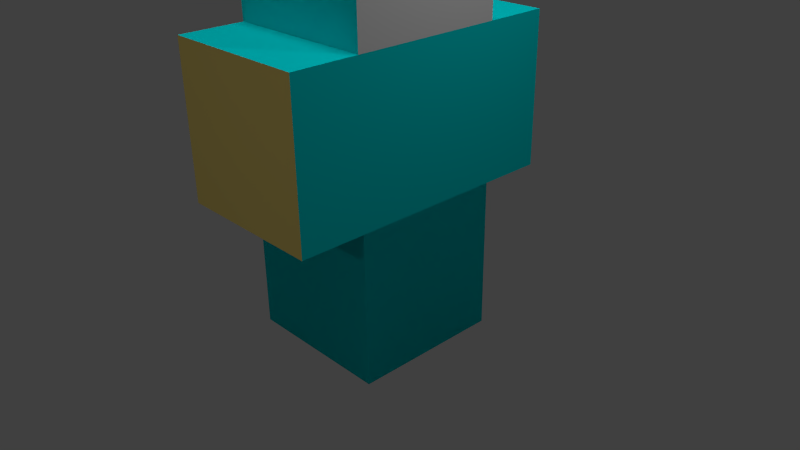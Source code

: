 # Source: character.blend  (saved by Blender 2.78.0; exported with 4.5.12 LTS)
import bpy
from mathutils import Matrix  # noqa: F401  (used for matrix-valued properties, if any)

bpy.ops.wm.read_factory_settings(use_empty=True)
scene = bpy.context.scene
scene.name = 'Scene'

# ---- collections
col_collection_1 = bpy.data.collections.new('Collection 1'); scene.collection.children.link(col_collection_1)

# ---- materials (node trees are filled in below, after node groups)
mat_material = bpy.data.materials.new('Material')
mat_material.alpha_threshold = 0.0
mat_material.use_transparent_shadow = False
mat_material.diffuse_color = (0.0, 0.7717, 0.8, 1.0)
mat_material.roughness = 0.5
mat_material.line_color = (0.0, 0.0, 0.0, 1.0)
mat_face = bpy.data.materials.new('face')
mat_face.alpha_threshold = 0.0
mat_face.use_transparent_shadow = False
mat_face.roughness = 0.5
mat_material_001 = bpy.data.materials.new('Material.001')
mat_material_001.alpha_threshold = 0.0
mat_material_001.use_transparent_shadow = False
mat_material_001.diffuse_color = (0.8, 0.6235, 0.1803, 1.0)
mat_material_001.roughness = 0.5
mat_material_001.line_color = (0.0, 0.0, 0.0, 1.0)
mat_material_002 = bpy.data.materials.new('Material.002')
mat_material_002.alpha_threshold = 0.0
mat_material_002.use_transparent_shadow = False
mat_material_002.roughness = 0.5

# ---- material node trees

# ---- world
world_world = bpy.data.worlds.new('World'); scene.world = world_world
world_world.color = (0.05088, 0.05088, 0.05088)
world_world.use_sun_shadow = False
world_world.sun_shadow_jitter_overblur = 0.0
world_world.cycles.sampling_method = 'NONE'
world_world.cycles.sample_map_resolution = 256

# ---- cameras
cam_camera = bpy.data.cameras.new('Camera')
cam_camera.clip_end = 100.0
cam_camera.lens = 35.0
cam_camera.sensor_width = 32.0
cam_camera.sensor_height = 18.0
cam_camera.ortho_scale = 7.314
cam_camera.dof.focus_distance = 0.0
cam_camera.dof.aperture_fstop = 128.0

# ---- lights
light_sun_002 = bpy.data.lights.new('Sun.002', 'POINT')
light_sun_002.transmission_factor = 0.0
light_sun_002.energy = 100.0
light_sun_002.shadow_buffer_clip_start = 0.5
light_sun_002.shadow_soft_size = 0.1
light_sun_002.shadow_maximum_resolution = 0.006
light_sun_002.use_absolute_resolution = True
light_sun_001 = bpy.data.lights.new('Sun.001', 'POINT')
light_sun_001.transmission_factor = 0.0
light_sun_001.energy = 100.0
light_sun_001.shadow_buffer_clip_start = 0.5
light_sun_001.shadow_soft_size = 0.1
light_sun_001.shadow_maximum_resolution = 0.006
light_sun_001.use_absolute_resolution = True
light_sun = bpy.data.lights.new('Sun', 'SUN')
light_sun.transmission_factor = 0.0
light_sun.angle = 0.1993
light_sun.energy = 1.0
light_sun.shadow_buffer_clip_start = 0.5
light_sun.shadow_soft_size = 0.1
light_sun.shadow_cascade_max_distance = 1000.0
light_lamp = bpy.data.lights.new('Lamp', 'POINT')
light_lamp.transmission_factor = 0.0
light_lamp.cutoff_distance = 30.0
light_lamp.energy = 100.0
light_lamp.shadow_buffer_clip_start = 1.001
light_lamp.shadow_soft_size = 0.1
light_lamp.shadow_maximum_resolution = 0.006
light_lamp.use_absolute_resolution = True
light_lamp.cycles.use_multiple_importance_sampling = False

# ---- meshes
me_cube_003 = bpy.data.meshes.new('Cube.003')
me_cube_003.from_pydata([(1.0, 1.0, -1.0), (1.0, -1.0, -1.0), (-1.0, -1.0, -1.0), (-1.0, 1.0, -1.0), (1.0, 1.0, 1.0), (1.0, -1.0, 1.0), (-1.0, -1.0, 1.0), (-1.0, 1.0, 1.0)], [], [(0, 1, 2, 3), (4, 7, 6, 5), (0, 4, 5, 1), (1, 5, 6, 2), (2, 6, 7, 3), (4, 0, 3, 7)])
me_cube_003.polygons.foreach_set('material_index', [0, 0, 0, 0, 1, 0])
_uv = me_cube_003.uv_layers.new(name='UVMap')
_uv.uv.foreach_set('vector', [0.0, 0.0, 0.0, 0.0, 0.0, 0.0, 0.0, 0.0, 0.0, 0.0, 0.0, 0.0, 0.0, 0.0, 0.0, 0.0, 0.0, 0.0, 0.0, 0.0, 0.0, 0.0, 0.0, 0.0, 0.0, 0.0, 0.0, 0.0, 0.0, 0.0, 0.0, 0.0, 0.0, 0.0, 1.0, 0.0, 1.0, 1.0, 0.0, 1.0, 0.0, 0.0, 0.0, 0.0, 0.0, 0.0, 0.0, 0.0])
me_cube_003.materials.append(mat_material)
me_cube_003.materials.append(mat_face)
me_cube_003.use_remesh_preserve_volume = False
me_cube_003.use_remesh_preserve_attributes = False
me_cube_003.use_mirror_vertex_groups = False
me_cube_003.update()
me_cube_002 = bpy.data.meshes.new('Cube.002')
me_cube_002.from_pydata([(1.0, 1.849, -1.0), (1.0, -1.849, -1.0), (-1.0, -1.849, -1.0), (-1.0, 1.849, -1.0), (1.0, 1.849, 1.0), (1.0, -1.849, 1.0), (-1.0, -1.849, 1.0), (-1.0, 1.849, 1.0)], [], [(0, 1, 2, 3), (4, 7, 6, 5), (0, 4, 5, 1), (1, 5, 6, 2), (2, 6, 7, 3), (4, 0, 3, 7)])
me_cube_002.polygons.foreach_set('material_index', [0, 0, 0, 1, 0, 1])
me_cube_002.materials.append(mat_material)
me_cube_002.materials.append(mat_material_001)
me_cube_002.use_remesh_preserve_volume = False
me_cube_002.use_remesh_preserve_attributes = False
me_cube_002.use_mirror_vertex_groups = False
me_cube_002.update()
me_cube_001 = bpy.data.meshes.new('Cube.001')
me_cube_001.from_pydata([(1.0, 1.0, -1.0), (1.0, -1.0, -1.0), (-1.0, -1.0, -1.0), (-1.0, 1.0, -1.0), (1.0, 1.0, 1.0), (1.0, -1.0, 1.0), (-1.0, -1.0, 1.0), (-1.0, 1.0, 1.0)], [], [(0, 1, 2, 3), (4, 7, 6, 5), (0, 4, 5, 1), (1, 5, 6, 2), (2, 6, 7, 3), (4, 0, 3, 7)])
me_cube_001.materials.append(mat_material)
me_cube_001.materials.append(mat_material_002)
me_cube_001.use_remesh_preserve_volume = False
me_cube_001.use_remesh_preserve_attributes = False
me_cube_001.use_mirror_vertex_groups = False
me_cube_001.update()
me_cube = bpy.data.meshes.new('Cube')
me_cube.from_pydata([(1.0, 1.0, -1.0), (1.0, -1.0, -1.0), (-1.0, -1.0, -1.0), (-1.0, 1.0, -1.0), (1.0, 1.0, 1.0), (1.0, -1.0, 1.0), (-1.0, -1.0, 1.0), (-1.0, 1.0, 1.0)], [], [(0, 1, 2, 3), (4, 7, 6, 5), (0, 4, 5, 1), (1, 5, 6, 2), (2, 6, 7, 3), (4, 0, 3, 7)])
me_cube.materials.append(mat_material)
me_cube.use_remesh_preserve_volume = False
me_cube.use_remesh_preserve_attributes = False
me_cube.use_mirror_vertex_groups = False
me_cube.update()

# ---- objects
ob_sun_002 = bpy.data.objects.new('Sun.002', light_sun_002)
ob_sun_001 = bpy.data.objects.new('Sun.001', light_sun_001)
ob_sun = bpy.data.objects.new('Sun', light_sun)
ob_head = bpy.data.objects.new('Head', me_cube_003)
ob_body = bpy.data.objects.new('Body', me_cube_002)
ob_legs = bpy.data.objects.new('Legs', me_cube_001)
ob_cube = bpy.data.objects.new('Cube', me_cube)
ob_lamp = bpy.data.objects.new('Lamp', light_lamp)
ob_camera = bpy.data.objects.new('Camera', cam_camera)

# ---- transforms, parenting, visibility, modifiers, constraints
ob_sun_002.location = (12.33, 1.698, 6.102)
ob_sun_002.rotation_euler = (0.0, -0.0, -1.571)
ob_sun_002.lineart.crease_threshold = 0.0
ob_sun_001.location = (-9.258, -1.817, 4.072)
ob_sun_001.rotation_euler = (0.0, -0.0, -1.571)
ob_sun_001.lineart.crease_threshold = 0.0
ob_sun.location = (0.6119, 11.33, 8.401)
ob_sun.rotation_euler = (0.0, -0.0, -1.571)
ob_sun.scale = (33.53, 33.53, 33.53)
ob_sun.lineart.crease_threshold = 0.0
ob_head.location = (0.1892, -0.34, 4.0)
ob_head.rotation_euler = (1.571, -0.0, 1.571)
ob_head.lock_rotations_4d = False
ob_head.empty_display_type = 'ARROWS'
ob_head.lineart.crease_threshold = 0.0
ob_body.location = (0.1892, -0.34, 2.0)
ob_body.rotation_euler = (0.0, -0.0, -1.571)
ob_body.lock_rotations_4d = False
ob_body.empty_display_type = 'ARROWS'
ob_body.lineart.crease_threshold = 0.0
ob_legs.location = (0.1892, -0.34, 2.384e-07)
ob_legs.rotation_euler = (0.0, -0.0, -1.571)
ob_legs.lock_rotations_4d = False
ob_legs.empty_display_type = 'ARROWS'
ob_legs.lineart.crease_threshold = 0.0
ob_cube.location = (0.1892, -0.34, 2.384e-07)
ob_cube.rotation_euler = (0.0, -0.0, -1.571)
ob_cube.lock_rotations_4d = False
ob_cube.empty_display_type = 'ARROWS'
ob_cube.lineart.crease_threshold = 0.0
ob_lamp.location = (1.195, -4.416, 5.904)
ob_lamp.rotation_euler = (0.6503, 0.05522, 0.2956)
ob_lamp.lock_rotations_4d = False
ob_lamp.empty_display_type = 'ARROWS'
ob_lamp.color = (0.0, 0.0, 0.0, 0.0)
ob_lamp.lineart.crease_threshold = 0.0
ob_camera.location = (-6.318, -7.821, 5.344)
ob_camera.rotation_euler = (1.109, 0.01082, -0.7559)
ob_camera.lock_rotations_4d = False
ob_camera.empty_display_type = 'ARROWS'
ob_camera.color = (0.0, 0.0, 0.0, 0.0)
ob_camera.display_type = 'WIRE'
ob_camera.lineart.crease_threshold = 0.0

# ---- collection membership
col_collection_1.objects.link(ob_sun_002)
col_collection_1.objects.link(ob_sun_001)
col_collection_1.objects.link(ob_sun)
col_collection_1.objects.link(ob_head)
col_collection_1.objects.link(ob_body)
col_collection_1.objects.link(ob_legs)
col_collection_1.objects.link(ob_cube)
col_collection_1.objects.link(ob_lamp)
col_collection_1.objects.link(ob_camera)

# ---- scene / render settings (as saved in the file)
scene.camera = ob_camera
scene.frame_start = 1; scene.frame_end = 250; scene.frame_set(1)
scene.render.engine = 'BLENDER_EEVEE_NEXT'
scene.render.resolution_percentage = 50
scene.render.dither_intensity = 0.0
scene.cycles.use_denoising = False
scene.cycles.samples = 10
scene.cycles.sampling_pattern = 'TABULATED_SOBOL'
scene.cycles.light_sampling_threshold = 0.0
scene.cycles.use_adaptive_sampling = False
scene.cycles.use_light_tree = False
scene.cycles.blur_glossy = 0.0
scene.cycles.volume_bounces = 1
scene.cycles.pixel_filter_type = 'GAUSSIAN'
scene.cycles.sample_clamp_indirect = 0.0
scene.view_settings.view_transform = 'Standard'
bpy.context.view_layer.update()
